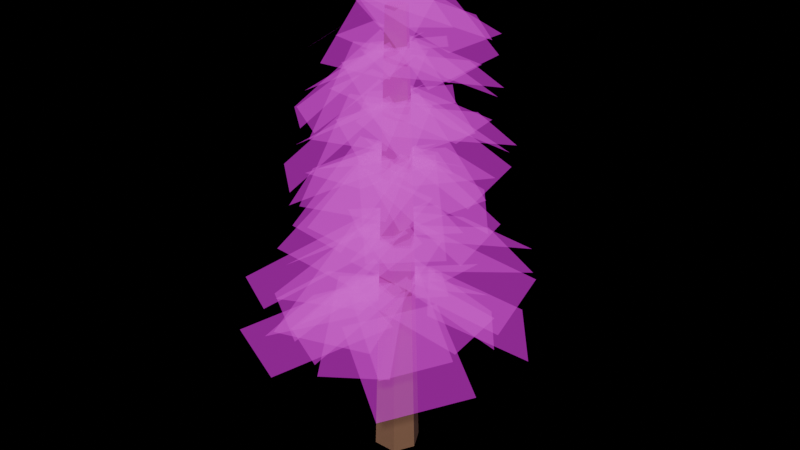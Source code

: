 # Source: Tree.blend  (saved by Blender 4.1.24; exported with 4.5.12 LTS)
import bpy
from mathutils import Matrix  # noqa: F401  (used for matrix-valued properties, if any)

bpy.ops.wm.read_factory_settings(use_empty=True)
scene = bpy.context.scene
scene.name = 'Scene'

# ---- collections
col_collection = bpy.data.collections.new('Collection'); scene.collection.children.link(col_collection)

# ---- images (referenced by path relative to the original .blend; pixels are not part of the script)
import os
ASSET_DIR = os.environ.get("B2B_ASSET_DIR", "")  # directory of the original .blend (textures are referenced by path, not embedded)
HERE = os.path.dirname(os.path.abspath(__file__))  # packed textures are extracted next to this script under _unpacked/

def load_image(name, relpath, width, height, colorspace="sRGB"):
    """Load a texture the original file referenced (path relative to the .blend, or extracted next to this script)."""
    p = next((c for c in (os.path.join(HERE, relpath), os.path.join(ASSET_DIR, relpath)) if relpath and os.path.exists(c)), "")
    if p:
        img = bpy.data.images.load(p, check_existing=True)
        img.name = name
    else:  # same state as the original file: an image datablock whose file is absent (Cycles renders it pink)
        img = bpy.data.images.new(name, width, height)
        img.source = "FILE"
        img.filepath = "//" + (relpath or name)
    img.colorspace_settings.name = colorspace
    return img
img_oakoltri_png = load_image('OAKOLTri.png', 'OAKOLTri.png', 1024, 1024, 'sRGB')

# ---- materials (node trees are filled in below, after node groups)
mat_bark = bpy.data.materials.new('Bark')
mat_leaf = bpy.data.materials.new('leaf')

# ---- material node trees
mat_bark.use_nodes = True; mat_bark.node_tree.nodes.clear()
_N = mat_bark.node_tree.nodes; _L = mat_bark.node_tree.links
n0 = _N.new('ShaderNodeBsdfPrincipled'); n0.name = 'Principled BSDF'; n0.location = (10, 300)
n0.inputs[0].default_value = (0.2286, 0.1215, 0.06598, 1.0)
n0.inputs[2].default_value = 1.0
n1 = _N.new('ShaderNodeOutputMaterial'); n1.name = 'Material Output'; n1.location = (485, 332)
_L.new(n0.outputs[0], n1.inputs[0])
n1.is_active_output = True
mat_leaf.use_nodes = True; mat_leaf.node_tree.nodes.clear()
_N = mat_leaf.node_tree.nodes; _L = mat_leaf.node_tree.links
n0 = _N.new('ShaderNodeOutputMaterial'); n0.name = 'Material Output'; n0.location = (756, 177)
n1 = _N.new('ShaderNodeTexImage'); n1.name = 'Image Texture'; n1.location = (-571, -64)
n1.image = img_oakoltri_png
n2 = _N.new('ShaderNodeBsdfTransparent'); n2.name = 'Transparent BSDF'; n2.location = (-262, 296)
n3 = _N.new('ShaderNodeMixShader'); n3.name = 'Mix Shader'; n3.location = (527, 180)
n4 = _N.new('ShaderNodeTexImage'); n4.name = 'Image Texture.001'; n4.location = (437, 436)
_L.new(n1.outputs[0], n3.inputs[2])
_L.new(n2.outputs[0], n3.inputs[1])
_L.new(n1.outputs[0], n3.inputs[0])
_L.new(n3.outputs[0], n0.inputs[0])
n0.is_active_output = True

# ---- world
world_world = bpy.data.worlds.new('World'); scene.world = world_world
world_world.use_nodes = True; world_world.node_tree.nodes.clear()
_N = world_world.node_tree.nodes; _L = world_world.node_tree.links
n0 = _N.new('ShaderNodeOutputWorld'); n0.name = 'World Output'; n0.location = (300, 300)
n1 = _N.new('ShaderNodeBsdfDiffuse'); n1.name = 'Diffuse BSDF'; n1.location = (10, 300)
n1.inputs[0].default_value = (0.05088, 0.05088, 0.05088, 1.0)
_L.new(n1.outputs[0], n0.inputs[0])
n0.is_active_output = True
world_world.color = (0.05088, 0.05088, 0.05088)
world_world.use_sun_shadow = False
world_world.sun_shadow_jitter_overblur = 0.0

# ---- meshes
me_plane_008 = bpy.data.meshes.new('Plane.008')
me_plane_008.from_pydata([(-0.3418, -0.5645, 0.0), (0.3418, -0.5645, 0.0), (-0.3418, 0.5645, 0.0), (0.3418, 0.5645, 0.0), (-0.6384, 0.0, 0.0), (0.6384, 0.0, 0.0), (-0.2947, 0.0, 14.79), (-0.1578, -0.2606, 14.79), (0.1578, -0.2606, 14.79), (0.2947, 0.0, 14.79), (0.1578, 0.2606, 14.79), (-0.1578, 0.2606, 14.79), (-0.5109, -0.8751, 15.18), (1.891, -1.146, 13.18), (0.1896, 0.8984, 15.78), (2.591, 0.6277, 13.79), (0.1747, -1.09, 15.22), (2.097, 1.044, 13.97), (-1.301, 0.2599, 15.26), (0.6214, 2.393, 14.01), (0.7937, -0.06913, 15.59), (0.05226, 2.195, 13.55), (-1.04, -0.8443, 15.39), (-1.781, 1.42, 13.36), (-0.4227, 1.324, 15.13), (-2.15, -0.6124, 13.38), (0.7479, -0.2064, 15.67), (-0.9798, -2.143, 13.92), (-1.085, 0.517, 15.52), (-0.8605, -1.806, 13.43), (0.9045, 0.7235, 15.5), (1.129, -1.599, 13.41), (-0.7346, -0.7772, 15.16), (2.243, -0.8569, 14.19), (-0.6859, 1.222, 15.14), (2.291, 1.142, 14.17), (0.9563, 0.171, 13.72), (1.348, 2.477, 11.64), (-1.016, 0.5011, 13.72), (-0.6247, 2.807, 11.63), (-0.004204, 1.081, 13.72), (-2.491, 1.474, 11.85), (-0.2213, -0.9032, 13.59), (-2.708, -0.5101, 11.72), (-1.143, 0.7191, 13.63), (-2.463, -1.158, 11.49), (0.3553, -0.5871, 13.85), (-0.9649, -2.464, 11.72), (-1.014, -0.4524, 13.63), (-0.2956, -2.853, 11.75), (0.9118, 0.08363, 13.68), (1.631, -2.317, 11.8), (-0.6734, 0.613, 13.61), (-2.001, -1.532, 11.75), (0.9943, -0.4881, 13.69), (-0.3331, -2.633, 11.83), (-0.4628, -1.496, 13.46), (1.984, -2.299, 11.68), (0.3651, 0.2947, 13.79), (2.812, -0.5088, 12.01), (0.7758, -1.181, 13.27), (2.182, 1.501, 12.47), (-0.9848, -0.2351, 13.35), (0.4209, 2.447, 12.55), (1.678, -0.1217, 14.02), (-0.1994, 2.259, 13.23), (0.1479, -1.394, 13.82), (-1.729, 0.9861, 13.03), (-0.9402, -1.166, 14.02), (2.026, -0.5386, 13.23), (-1.403, 0.7693, 13.82), (1.563, 1.397, 13.03), (-0.004204, 1.081, 13.72), (-2.491, 1.474, 11.85), (-0.2213, -0.9032, 13.59), (-2.708, -0.5101, 11.72), (0.7821, 0.6924, 10.37), (-0.3161, 2.868, 8.403), (-1.057, -0.0712, 10.55), (-2.156, 2.104, 8.586), (0.3496, 1.214, 10.31), (-2.408, 1.875, 8.977), (-0.09539, -0.735, 10.26), (-2.853, -0.07436, 8.931), (-0.508, 0.9562, 10.5), (-3.007, -0.01579, 8.881), (0.3385, -0.8414, 10.27), (-2.161, -1.813, 8.653), (-1.288, 0.0473, 10.49), (-1.637, -2.232, 8.366), (0.6863, -0.2695, 10.5), (0.3374, -2.549, 8.382), (-0.5636, -0.8788, 10.41), (1.111, -2.526, 8.336), (0.7861, 0.5949, 10.33), (2.46, -1.052, 8.256), (-0.8381, 0.2058, 10.42), (-1.024, -2.307, 8.561), (1.157, 0.1534, 10.29), (0.9717, -2.359, 8.433), (0.4333, -1.472, 10.13), (2.736, -0.8491, 8.102), (0.2248, 0.4841, 10.5), (2.528, 1.107, 8.465), (1.031, -0.5899, 9.887), (1.425, 2.404, 9.055), (-0.9205, -0.2549, 10.17), (-0.5267, 2.739, 9.337), (0.7116, -1.108, 10.12), (2.408, 0.7471, 8.248), (-0.5271, 0.4134, 10.5), (1.17, 2.269, 8.635), (-0.508, 0.9562, 10.5), (-3.007, -0.01579, 8.881), (0.3385, -0.8414, 10.27), (-2.161, -1.813, 8.653), (0.8133, 1.341, 9.723), (-0.5163, 3.809, 8.196), (-1.636, 0.3239, 9.965), (-2.966, 2.792, 8.439), (0.1018, 1.735, 9.435), (-3.099, 2.944, 8.405), (-0.49, -0.8574, 9.375), (-3.69, 0.3517, 8.345), (-1.19, -0.2906, 9.722), (-1.284, -3.135, 8.167), (1.463, -0.3602, 9.552), (1.369, -3.205, 7.997), (1.104, 0.2035, 12.15), (1.55, 2.832, 9.779), (-1.144, 0.5797, 12.15), (-0.6977, 3.208, 9.773), (0.009483, 1.24, 12.14), (-2.824, 1.688, 10.02), (-0.238, -1.021, 12.0), (-3.071, -0.5727, 9.873), (-1.288, 0.828, 12.04), (-2.793, -1.311, 9.612), (0.4192, -0.6605, 12.3), (-1.085, -2.8, 9.865), (-1.142, -0.5069, 12.05), (-0.3226, -3.243, 9.905), (1.053, 0.1039, 12.11), (1.872, -2.632, 9.965), (-0.5131, -1.696, 11.85), (2.275, -2.612, 9.822), (0.4303, 0.3444, 12.23), (3.218, -0.5713, 10.2), (0.8984, -1.337, 11.64), (2.5, 1.719, 10.73), (-1.108, -0.2593, 11.73), (0.494, 2.797, 10.81), (-0.02496, -1.513, 11.87), (2.908, -0.8619, 9.939), (-0.3365, 0.7271, 12.15), (2.596, 1.378, 10.22), (1.926, -0.1301, 12.49), (-0.213, 2.583, 11.59), (0.1828, -1.58, 12.26), (-1.957, 1.132, 11.36), (-1.057, -1.32, 12.49), (2.323, -0.6052, 11.59), (-1.584, 0.8853, 12.26), (1.795, 1.601, 11.36), (0.009483, 1.24, 12.14), (-2.824, 1.688, 10.02), (-0.238, -1.021, 12.0), (-3.071, -0.5727, 9.873), (0.8154, -0.5998, 6.383), (2.702, 0.821, 4.325), (-0.4046, 0.9848, 6.358), (1.482, 2.406, 4.301), (1.21, -0.05496, 6.275), (1.182, 2.629, 4.66), (-0.7855, -0.142, 6.165), (-0.8135, 2.541, 4.55), (0.7313, 0.7205, 6.372), (-0.795, 2.699, 4.483), (-0.7763, -0.5851, 6.222), (-2.303, 1.394, 4.334), (-0.3476, 1.231, 6.266), (-2.561, 0.7523, 4.101), (-0.1427, -0.746, 6.493), (-2.356, -1.224, 4.328), (-1.056, 0.284, 6.275), (-2.161, -1.966, 4.396), (0.7209, -0.6322, 6.327), (-0.384, -2.882, 4.448), (-0.08182, 0.8336, 6.254), (-2.513, 0.1627, 4.397), (0.3928, -1.108, 6.334), (-2.039, -1.779, 4.477), (-1.355, -0.8551, 6.088), (-0.08369, -3.111, 4.325), (0.4655, -0.1067, 6.443), (1.737, -2.362, 4.68), (-0.3402, -1.223, 5.917), (2.682, -0.9042, 5.158), (-0.5324, 0.766, 5.988), (2.49, 1.085, 5.229), (-0.9318, -1.029, 6.106), (1.367, -2.364, 4.449), (0.2023, 0.5973, 6.369), (2.501, -0.7376, 4.711), (0.7313, 0.7205, 6.372), (-0.795, 2.699, 4.483), (-0.7763, -0.5851, 6.222), (-2.303, 1.394, 4.334), (1.461, -0.524, 5.723), (3.529, 1.245, 4.053), (-0.1667, 1.584, 5.716), (1.901, 3.353, 4.046), (0.3373, 1.708, 5.309), (-0.5907, 4.601, 4.142), (-1.674, -0.01906, 5.196), (-2.602, 2.874, 4.029), (-0.74, 1.589, 4.959), (-3.986, 1.467, 4.012), (-0.3832, -0.9924, 5.342), (-3.629, -1.114, 4.395), (-1.507, -0.09341, 5.358), (-3.124, -2.979, 4.474), (0.8948, -1.236, 5.464), (-0.7226, -4.122, 4.581), (-0.6375, 0.9702, 5.523), (-3.373, 0.1554, 3.982), (-0.006378, -1.611, 5.629), (-2.741, -2.426, 4.088), (-0.352, -1.85, 5.231), (2.045, -3.255, 3.892), (1.139, 0.2871, 5.556), (3.536, -1.118, 4.218), (0.8178, 1.258, 5.179), (-1.359, 3.761, 3.895), (-1.183, -0.4771, 5.009), (-3.359, 2.026, 3.724), (1.391, 0.1248, 7.885), (1.761, 3.911, 6.005), (-1.302, 0.4125, 7.934), (-0.9322, 4.199, 6.055), (1.33, 1.159, 7.691), (-1.654, 3.879, 6.386), (-0.5074, -0.8319, 7.741), (-3.491, 1.889, 6.436), (0.0153, 1.49, 8.201), (-3.315, 2.025, 5.626), (-0.2799, -1.197, 8.025), (-3.61, -0.6628, 5.45), (-1.606, 1.133, 7.497), (-3.43, -2.368, 5.942), (0.6247, -0.2892, 8.083), (-1.2, -3.79, 6.527), (-1.352, -0.286, 7.596), (-0.402, -4.236, 6.371), (1.289, 0.2815, 7.813), (2.238, -3.669, 6.588), (-0.8899, 0.8574, 8.044), (-2.655, -2.048, 5.504), (1.365, -0.6371, 8.187), (-0.3995, -3.543, 5.647), (1.076, -1.576, 7.621), (3.001, 2.054, 6.558), (-1.308, -0.2913, 7.689), (0.6168, 3.338, 6.626), (-0.01238, -1.855, 7.633), (3.89, -0.8015, 6.34), (-0.6534, 0.7696, 7.837), (3.249, 1.823, 6.544)], [], [(4, 2, 3, 5), (0, 4, 5, 1), (6, 9, 10, 11), (7, 8, 9, 6), (2, 4, 6, 11), (5, 3, 10, 9), (4, 0, 7, 6), (1, 5, 9, 8), (3, 2, 11, 10), (0, 1, 8, 7), (12, 13, 15, 14), (16, 17, 19, 18), (20, 21, 23, 22), (24, 25, 27, 26), (28, 29, 31, 30), (32, 33, 35, 34), (36, 37, 39, 38), (40, 41, 43, 42), (44, 45, 47, 46), (48, 49, 51, 50), (52, 53, 55, 54), (56, 57, 59, 58), (60, 61, 63, 62), (64, 65, 67, 66), (68, 69, 71, 70), (72, 73, 75, 74), (76, 77, 79, 78), (80, 81, 83, 82), (84, 85, 87, 86), (88, 89, 91, 90), (92, 93, 95, 94), (96, 97, 99, 98), (100, 101, 103, 102), (104, 105, 107, 106), (108, 109, 111, 110), (112, 113, 115, 114), (116, 117, 119, 118), (120, 121, 123, 122), (124, 125, 127, 126), (128, 129, 131, 130), (132, 133, 135, 134), (136, 137, 139, 138), (140, 141, 143, 142), (144, 145, 147, 146), (148, 149, 151, 150), (152, 153, 155, 154), (156, 157, 159, 158), (160, 161, 163, 162), (164, 165, 167, 166), (168, 169, 171, 170), (172, 173, 175, 174), (176, 177, 179, 178), (180, 181, 183, 182), (184, 185, 187, 186), (188, 189, 191, 190), (192, 193, 195, 194), (196, 197, 199, 198), (200, 201, 203, 202), (204, 205, 207, 206), (208, 209, 211, 210), (212, 213, 215, 214), (216, 217, 219, 218), (220, 221, 223, 222), (224, 225, 227, 226), (228, 229, 231, 230), (232, 233, 235, 234), (236, 237, 239, 238), (240, 241, 243, 242), (244, 245, 247, 246), (248, 249, 251, 250), (252, 253, 255, 254), (256, 257, 259, 258), (260, 261, 263, 262), (264, 265, 267, 266)])
me_plane_008.polygons.foreach_set('material_index', [0, 0, 0, 0, 0, 0, 0, 0, 0, 0, 1, 1, 1, 1, 1, 1, 1, 1, 1, 1, 1, 1, 1, 1, 1, 1, 1, 1, 1, 1, 1, 1, 1, 1, 1, 1, 1, 1, 1, 1, 1, 1, 1, 1, 1, 1, 1, 1, 1, 1, 1, 1, 1, 1, 1, 1, 1, 1, 1, 1, 1, 1, 1, 1, 1, 1, 1, 1, 1, 1, 1, 1, 1, 1])
_uv = me_plane_008.uv_layers.new(name='UVMap')
_uv.uv.foreach_set('vector', [0.0, 0.5, 0.0, 1.0, 1.0, 1.0, 1.0, 0.5, 0.0, 0.0, 0.0, 0.5, 1.0, 0.5, 1.0, 0.0, 0.0, 0.5, 1.0, 0.5, 1.0, 1.0, 0.0, 1.0, 0.0, 0.0, 1.0, 0.0, 1.0, 0.5, 0.0, 0.5, 0.0, 1.0, 0.0, 0.5, 0.0, 0.5, 0.0, 1.0, 1.0, 0.5, 1.0, 1.0, 1.0, 1.0, 1.0, 0.5, 0.0, 0.5, 0.0, 0.0, 0.0, 0.0, 0.0, 0.5, 1.0, 0.0, 1.0, 0.5, 1.0, 0.5, 1.0, 0.0, 1.0, 1.0, 0.0, 1.0, 0.0, 1.0, 1.0, 1.0, 0.0, 0.0, 1.0, 0.0, 1.0, 0.0, 0.0, 0.0, 0.0, 0.0, 1.0, 0.0, 1.0, 1.0, 0.0, 1.0, 0.0, 0.0, 1.0, 0.0, 1.0, 1.0, 0.0, 1.0, 0.0, 0.0, 1.0, 0.0, 1.0, 1.0, 0.0, 1.0, 0.0, 0.0, 1.0, 0.0, 1.0, 1.0, 0.0, 1.0, 0.0, 0.0, 1.0, 0.0, 1.0, 1.0, 0.0, 1.0, 0.0, 0.0, 1.0, 0.0, 1.0, 1.0, 0.0, 1.0, 0.0, 0.0, 1.0, 0.0, 1.0, 1.0, 0.0, 1.0, 0.0, 0.0, 1.0, 0.0, 1.0, 1.0, 0.0, 1.0, 0.0, 0.0, 1.0, 0.0, 1.0, 1.0, 0.0, 1.0, 0.0, 0.0, 1.0, 0.0, 1.0, 1.0, 0.0, 1.0, 0.0, 0.0, 1.0, 0.0, 1.0, 1.0, 0.0, 1.0, 0.0, 0.0, 1.0, 0.0, 1.0, 1.0, 0.0, 1.0, 0.0, 0.0, 1.0, 0.0, 1.0, 1.0, 0.0, 1.0, 0.0, 0.0, 1.0, 0.0, 1.0, 1.0, 0.0, 1.0, 0.0, 0.0, 1.0, 0.0, 1.0, 1.0, 0.0, 1.0, 0.0, 0.0, 1.0, 0.0, 1.0, 1.0, 0.0, 1.0, 0.0, 0.0, 1.0, 0.0, 1.0, 1.0, 0.0, 1.0, 0.0, 0.0, 1.0, 0.0, 1.0, 1.0, 0.0, 1.0, 0.0, 0.0, 1.0, 0.0, 1.0, 1.0, 0.0, 1.0, 0.0, 0.0, 1.0, 0.0, 1.0, 1.0, 0.0, 1.0, 0.0, 0.0, 1.0, 0.0, 1.0, 1.0, 0.0, 1.0, 0.0, 0.0, 1.0, 0.0, 1.0, 1.0, 0.0, 1.0, 0.0, 0.0, 1.0, 0.0, 1.0, 1.0, 0.0, 1.0, 0.0, 0.0, 1.0, 0.0, 1.0, 1.0, 0.0, 1.0, 0.0, 0.0, 1.0, 0.0, 1.0, 1.0, 0.0, 1.0, 0.0, 0.0, 1.0, 0.0, 1.0, 1.0, 0.0, 1.0, 0.0, 0.0, 1.0, 0.0, 1.0, 1.0, 0.0, 1.0, 0.0, 0.0, 1.0, 0.0, 1.0, 1.0, 0.0, 1.0, 0.08873, 0.0, 1.0, 0.0, 1.0, 1.0, 0.08873, 1.0, 0.0, 0.0, 1.0, 0.0, 1.0, 1.0, 0.0, 1.0, 0.0, 0.0, 1.0, 0.0, 1.0, 1.0, 0.0, 1.0, 0.0, 0.0, 1.0, 0.0, 1.0, 1.0, 0.0, 1.0, 0.0, 0.0, 1.0, 0.0, 1.0, 1.0, 0.0, 1.0, 0.0, 0.0, 1.0, 0.0, 1.0, 1.0, 0.0, 1.0, 0.0, 0.0, 1.0, 0.0, 1.0, 1.0, 0.0, 1.0, 0.0, 0.0, 1.0, 0.0, 1.0, 1.0, 0.0, 1.0, 0.0, 0.0, 1.0, 0.0, 1.0, 1.0, 0.0, 1.0, 0.0, 0.0, 1.0, 0.0, 1.0, 1.0, 0.0, 1.0, 0.0, 0.0, 1.0, 0.0, 1.0, 1.0, 0.0, 1.0, 0.0, 0.0, 1.0, 0.0, 1.0, 1.0, 0.0, 1.0, 0.0, 0.0, 1.0, 0.0, 1.0, 1.0, 0.0, 1.0, 0.0, 0.0, 1.0, 0.0, 1.0, 1.0, 0.0, 1.0, 0.0, 0.0, 1.0, 0.0, 1.0, 1.0, 0.0, 1.0, 0.0, 0.0, 1.0, 0.0, 1.0, 1.0, 0.0, 1.0, 0.0, 0.0, 1.0, 0.0, 1.0, 1.0, 0.0, 1.0, 0.0, 0.0, 1.0, 0.0, 1.0, 1.0, 0.0, 1.0, 0.0, 0.0, 1.0, 0.0, 1.0, 1.0, 0.0, 1.0, 0.0, 0.0, 1.0, 0.0, 1.0, 1.0, 0.0, 1.0, 0.0, 0.0, 1.0, 0.0, 1.0, 1.0, 0.0, 1.0, 0.0, 0.0, 1.0, 0.0, 1.0, 1.0, 0.0, 1.0, 0.0, 0.0, 1.0, 0.0, 1.0, 1.0, 0.0, 1.0, 0.0, 0.0, 1.0, 0.0, 1.0, 1.0, 0.0, 1.0, 0.1667, 0.0, 1.0, 0.0, 1.0, 1.0, 0.1667, 1.0, 0.08873, 0.0, 1.0, 0.0, 1.0, 1.0, 0.08873, 1.0, 0.1946, 0.0, 1.0, 0.0, 1.0, 1.0, 0.1946, 1.0, 0.0, 0.0, 1.0, 0.0, 1.0, 1.0, 0.0, 1.0, 0.0, 0.0, 1.0, 0.0, 1.0, 1.0, 0.0, 1.0, 0.0, 0.0, 1.0, 0.0, 1.0, 1.0, 0.0, 1.0, 0.0, 0.0, 1.0, 0.0, 1.0, 1.0, 0.0, 1.0, 0.0, 0.0, 1.0, 0.0, 1.0, 1.0, 0.0, 1.0, 0.0, 0.0, 1.0, 0.0, 1.0, 1.0, 0.0, 1.0, 0.0, 0.0, 1.0, 0.0, 1.0, 1.0, 0.0, 1.0, 0.0, 0.0, 1.0, 0.0, 1.0, 1.0, 0.0, 1.0, 0.0, 0.0, 1.0, 0.0, 1.0, 1.0, 0.0, 1.0])
_uv.active_render = True
_uv = me_plane_008.uv_layers.new(name='Baking')
_uv.uv.foreach_set('vector', [0.5004, 0.02751, 0.5819, 0.02751, 0.5819, 0.02751, 0.5004, 0.02751, 0.4189, 0.02751, 0.5004, 0.02751, 0.5004, 0.02751, 0.4189, 0.02751, 0.5004, 0.9833, 0.5004, 0.9833, 0.5381, 0.9833, 0.5381, 0.9833, 0.4628, 0.9833, 0.4628, 0.9833, 0.5004, 0.9833, 0.5004, 0.9833, 0.5819, 0.02751, 0.5004, 0.02751, 0.5004, 0.9833, 0.5381, 0.9833, 0.5004, 0.02751, 0.5819, 0.02751, 0.5381, 0.9833, 0.5004, 0.9833, 0.5004, 0.02751, 0.4189, 0.02751, 0.4628, 0.9833, 0.5004, 0.9833, 0.4189, 0.02751, 0.5004, 0.02751, 0.5004, 0.9833, 0.4628, 0.9833, 0.5819, 0.02751, 0.5819, 0.02751, 0.5381, 0.9833, 0.5381, 0.9833, 0.4189, 0.02751, 0.4189, 0.02751, 0.4628, 0.9833, 0.4628, 0.9833, 0.7258, 0.8532, 0.7258, 0.937, 0.6887, 0.9456, 0.6887, 0.8619, 0.7209, 0.4056, 0.7209, 0.5194, 0.6899, 0.5403, 0.6899, 0.4264, 0.8037, 0.499, 0.8037, 0.4056, 0.8286, 0.4398, 0.8286, 0.5332, 0.8044, 0.9737, 0.7755, 0.9464, 0.7755, 0.8642, 0.8044, 0.8915, 0.2388, 0.8856, 0.2388, 0.9871, 0.2112, 0.9867, 0.2112, 0.8853, 0.2003, 0.774, 0.2003, 0.8658, 0.16, 0.8699, 0.16, 0.7781, 0.1868, 0.8896, 0.1868, 0.9909, 0.16, 0.9851, 0.16, 0.8838, 0.5031, 0.9022, 0.53, 0.8954, 0.53, 0.9802, 0.5031, 0.9869, 0.7608, 0.6967, 0.7281, 0.6585, 0.7281, 0.5795, 0.7608, 0.6177, 0.628, 0.8649, 0.628, 0.9717, 0.5994, 0.9639, 0.5994, 0.857, 0.7678, 0.5337, 0.7678, 0.4362, 0.7941, 0.4056, 0.7941, 0.5031, 0.3684, 0.8188, 0.3684, 0.907, 0.3302, 0.9007, 0.3302, 0.8125, 0.5766, 0.7102, 0.5766, 0.8353, 0.548, 0.8504, 0.548, 0.7253, 0.6887, 0.6866, 0.6887, 0.5795, 0.7185, 0.6127, 0.7185, 0.7198, 0.3102, 0.7027, 0.3102, 0.7986, 0.2721, 0.8155, 0.2721, 0.7196, 0.8132, 0.7405, 0.84, 0.7337, 0.84, 0.8185, 0.8132, 0.8252, 0.7755, 0.8238, 0.7755, 0.7337, 0.8036, 0.7602, 0.8036, 0.8503, 0.4248, 0.9674, 0.3915, 0.9785, 0.3915, 0.8941, 0.4248, 0.883, 0.2721, 0.8294, 0.3057, 0.8553, 0.3057, 0.934, 0.2721, 0.908, 0.8377, 0.195, 0.8377, 0.2936, 0.8115, 0.3062, 0.8115, 0.2076, 0.4263, 0.7768, 0.4263, 0.8691, 0.3915, 0.8483, 0.3915, 0.756, 0.8335, 0.5795, 0.8335, 0.6876, 0.8062, 0.6903, 0.8062, 0.5822, 0.6376, 0.7356, 0.6376, 0.8221, 0.5994, 0.8431, 0.5994, 0.7566, 0.7582, 0.4056, 0.7582, 0.5341, 0.7305, 0.5361, 0.7305, 0.4076, 0.7243, 0.195, 0.7243, 0.2977, 0.692, 0.3236, 0.692, 0.2209, 0.4529, 0.8307, 0.4865, 0.8567, 0.4865, 0.9354, 0.4529, 0.9094, 0.548, 0.667, 0.548, 0.5629, 0.5865, 0.5922, 0.5865, 0.6963, 0.5898, 0.5179, 0.548, 0.549, 0.548, 0.4367, 0.5898, 0.4056, 0.1963, 0.6353, 0.1963, 0.7571, 0.16, 0.7601, 0.16, 0.6382, 0.7595, 0.01358, 0.7595, 0.129, 0.729, 0.1224, 0.729, 0.006958, 0.548, 0.872, 0.5785, 0.8643, 0.5785, 0.9609, 0.548, 0.9685, 0.6803, 0.5392, 0.643, 0.4957, 0.643, 0.4056, 0.6803, 0.4491, 0.7194, 0.01595, 0.7194, 0.1377, 0.6869, 0.1287, 0.6869, 0.006959, 0.435, 0.6416, 0.435, 0.7421, 0.3915, 0.7349, 0.3915, 0.6344, 0.6339, 0.006958, 0.6339, 0.1495, 0.6012, 0.1667, 0.6012, 0.02412, 0.4971, 0.5714, 0.4971, 0.6749, 0.4529, 0.6947, 0.4529, 0.5913, 0.5994, 0.5276, 0.5994, 0.4056, 0.6334, 0.4435, 0.6334, 0.5656, 0.3735, 0.5349, 0.3735, 0.6442, 0.3302, 0.6634, 0.3302, 0.5541, 0.8046, 0.01463, 0.8352, 0.006958, 0.8352, 0.1035, 0.8046, 0.1112, 0.5368, 0.7695, 0.5368, 0.8634, 0.5031, 0.8815, 0.5031, 0.7875, 0.795, 0.02089, 0.795, 0.1343, 0.7691, 0.1204, 0.7691, 0.006958, 0.7339, 0.2794, 0.7339, 0.195, 0.7619, 0.2362, 0.7619, 0.3207, 0.8019, 0.2735, 0.7715, 0.304, 0.7715, 0.2255, 0.8019, 0.195, 0.7704, 0.7055, 0.7704, 0.6054, 0.7966, 0.5795, 0.7966, 0.6796, 0.7378, 0.8733, 0.7659, 0.8992, 0.7659, 0.9813, 0.7378, 0.9555, 0.6771, 0.869, 0.6771, 0.9749, 0.6486, 0.966, 0.6486, 0.8601, 0.7283, 0.7337, 0.7283, 0.8273, 0.6887, 0.8393, 0.6887, 0.7457, 0.2475, 0.7776, 0.2475, 0.8714, 0.2112, 0.8565, 0.2112, 0.7627, 0.7379, 0.8182, 0.7379, 0.7337, 0.7659, 0.775, 0.7659, 0.8594, 0.5907, 0.195, 0.5907, 0.3013, 0.5471, 0.3338, 0.5471, 0.2275, 0.5067, 0.5267, 0.5067, 0.4056, 0.5384, 0.4745, 0.5384, 0.5956, 0.2112, 0.6329, 0.2518, 0.6402, 0.2518, 0.7488, 0.2112, 0.7415, 0.5551, 0.1604, 0.5551, 0.0282, 0.5916, 0.006958, 0.5916, 0.1391, 0.6435, 0.006959, 0.6773, 0.03765, 0.6773, 0.1468, 0.6435, 0.1162, 0.4378, 0.3713, 0.4378, 0.4844, 0.3915, 0.4535, 0.3915, 0.3405, 0.4971, 0.308, 0.4971, 0.195, 0.5375, 0.2391, 0.5375, 0.3521, 0.5455, 0.0127, 0.5455, 0.1749, 0.509, 0.1692, 0.509, 0.006958, 0.3449, 0.138, 0.3449, 0.006958, 0.3893, 0.05004, 0.3893, 0.1811, 0.6467, 0.2043, 0.6824, 0.195, 0.6824, 0.3098, 0.6467, 0.3191, 0.454, 0.3917, 0.454, 0.2335, 0.4875, 0.195, 0.4875, 0.3532, 0.3819, 0.2087, 0.3819, 0.3784, 0.3449, 0.3647, 0.3449, 0.195, 0.2837, 0.5563, 0.2837, 0.4245, 0.3191, 0.3823, 0.3191, 0.5141, 0.3224, 0.1784, 0.3224, 0.3479, 0.2837, 0.3683, 0.2837, 0.1988, 0.3353, 0.006958, 0.3353, 0.1385, 0.2837, 0.1644, 0.2837, 0.03293])
me_plane_008.materials.append(mat_bark)
me_plane_008.materials.append(mat_leaf)
me_plane_008.update()

# ---- objects
ob_pine = bpy.data.objects.new('Pine', me_plane_008)

# ---- transforms, parenting, visibility, modifiers, constraints
ob_pine.location = (0.0, 0.0, 0.0)
ob_pine.scale = (0.75, 0.75, 0.6545)

# ---- collection membership
col_collection.objects.link(ob_pine)

# ---- scene / render settings (as saved in the file)
scene.frame_start = 1; scene.frame_end = 250; scene.frame_set(1)
scene.render.engine = 'CYCLES'
scene.cycles.samples = 10
scene.cycles.sampling_pattern = 'TABULATED_SOBOL'
scene.cycles.use_adaptive_sampling = False
scene.cycles.bake_type = 'DIFFUSE'
scene.eevee.ray_tracing_options.trace_max_roughness = 0.0
bpy.context.view_layer.update()

# ---- added for rendering (the .blend has no active camera and no usable light): camera, sun
cam_auto = bpy.data.cameras.new('AutoCamera')
cam_auto.lens = 50.0
cam_auto.sensor_width = 36.0
cam_auto.clip_end = 1000.0
ob_auto_camera = bpy.data.objects.new('AutoCamera', cam_auto)
scene.collection.objects.link(ob_auto_camera)
ob_auto_camera.location = (12.5646, -14.9843, 15.2446)
ob_auto_camera.rotation_euler = (1.09748, -7.21219e-08, 0.694738)
scene.camera = ob_auto_camera
light_auto_sun = bpy.data.lights.new('AutoSun', 'SUN')
light_auto_sun.energy = 3.0
light_auto_sun.angle = 0.0523599
ob_auto_sun = bpy.data.objects.new('AutoSun', light_auto_sun)
scene.collection.objects.link(ob_auto_sun)
ob_auto_sun.rotation_euler = (0.872665, 0.174533, 0.523599)
bpy.context.view_layer.update()
